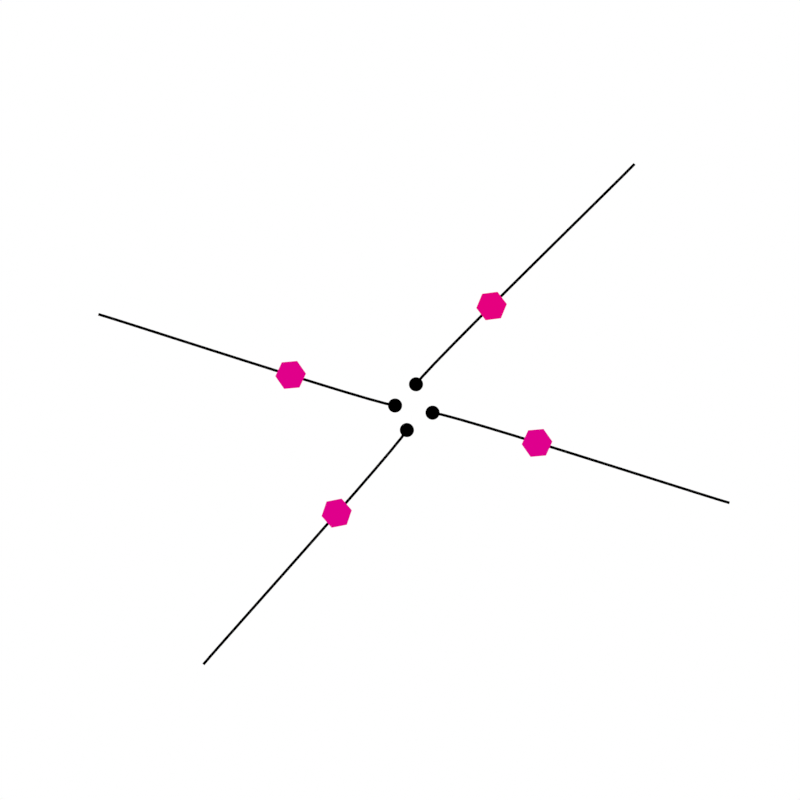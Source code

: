 # Source: spreadout_group.blend  (saved by Blender 3.5.10; exported with 4.5.12 LTS)
import bpy
from mathutils import Matrix  # noqa: F401  (used for matrix-valued properties, if any)

bpy.ops.wm.read_factory_settings(use_empty=True)
scene = bpy.context.scene
scene.name = 'Scene'

# ---- collections
col_collection = bpy.data.collections.new('Collection'); scene.collection.children.link(col_collection)

# ---- materials (node trees are filled in below, after node groups)
mat_sides = bpy.data.materials.new('sides')
mat_sides.use_transparent_shadow = False
mat_top = bpy.data.materials.new('top')
mat_top.use_transparent_shadow = False
mat_black = bpy.data.materials.new('black')
mat_black.use_transparent_shadow = False

# ---- material node trees
mat_sides.use_nodes = True; mat_sides.node_tree.nodes.clear()
_N = mat_sides.node_tree.nodes; _L = mat_sides.node_tree.links
n0 = _N.new('NodeFrame'); n0.name = 'Frame.001'; n0.location = (-1287, -17)
n0.width = 150
n1 = _N.new('NodeFrame'); n1.name = 'Frame'; n1.location = (-1234, 556)
n1.width = 150
n2 = _N.new('NodeFrame'); n2.name = 'Frame.002'; n2.location = (-821, 602)
n2.width = 459
n3 = _N.new('ShaderNodeOutputMaterial'); n3.name = 'Material Output'; n3.location = (910, 252)
n4 = _N.new('ShaderNodeObjectInfo'); n4.name = 'Object Info'; n4.location = (-1444, 425)
n5 = _N.new('ShaderNodeTexNoise'); n5.name = 'Noise Texture'; n5.location = (-1208, 444)
n5.inputs[2].default_value = 129.7
n5.inputs[3].default_value = 0.15
n6 = _N.new('ShaderNodeTexCoord'); n6.name = 'Texture Coordinate'; n6.location = (-1432, 183)
n7 = _N.new('ShaderNodeSeparateXYZ'); n7.name = 'Separate XYZ'; n7.location = (-1239, 147)
n8 = _N.new('ShaderNodeEmission'); n8.name = 'Emission'; n8.location = (720, 252)
n9 = _N.new('ShaderNodeValToRGB'); n9.name = 'ColorRamp'; n9.location = (-286, 345)
n9.color_ramp.hue_interpolation = 'FAR'
while len(n9.color_ramp.elements) > 1: n9.color_ramp.elements.remove(n9.color_ramp.elements[-1])
n9.color_ramp.elements[0].position = 0.0; n9.color_ramp.elements[0].color = (1.0, 0.0, 0.0, 1.0)
_e = n9.color_ramp.elements.new(1.0); _e.color = (0.0, 0.0, 1.0, 1.0)
n10 = _N.new('ShaderNodeMix'); n10.name = 'Mix.002'; n10.location = (-940, 427)
n10.clamp_factor = False
n11 = _N.new('ShaderNodeMath'); n11.name = 'Math'; n11.location = (-726, 422)
n11.operation = 'DIVIDE'
n11.inputs[1].default_value = 2.0
n12 = _N.new('ShaderNodeMath'); n12.name = 'Math.001'; n12.location = (-506, 419)
n13 = _N.new('ShaderNodeValue'); n13.name = 'Value'; n13.location = (-797, 198)
n13.outputs[0].default_value = 0.5
_L.new(n9.outputs[0], n8.inputs[0])
_L.new(n4.outputs[0], n5.inputs[0])
_L.new(n6.outputs[2], n7.inputs[0])
_L.new(n7.outputs[0], n10.inputs[6])
_L.new(n7.outputs[0], n10.inputs[3])
_L.new(n5.outputs[0], n10.inputs[2])
_L.new(n8.outputs[0], n3.inputs[0])
_L.new(n12.outputs[0], n9.inputs[0])
_L.new(n10.outputs[0], n11.inputs[0])
_L.new(n11.outputs[0], n12.inputs[0])
_L.new(n13.outputs[0], n12.inputs[1])
n3.is_active_output = True
mat_top.use_nodes = True; mat_top.node_tree.nodes.clear()
_N = mat_top.node_tree.nodes; _L = mat_top.node_tree.links
n0 = _N.new('NodeFrame'); n0.name = 'Frame.002'; n0.location = (-653, 723)
n0.width = 459
n1 = _N.new('NodeFrame'); n1.name = 'Frame'; n1.location = (-1067, 677)
n1.width = 150
n2 = _N.new('NodeFrame'); n2.name = 'Frame.001'; n2.location = (-1078, 126)
n2.width = 150
n3 = _N.new('NodeFrame'); n3.name = 'Frame.003'; n3.location = (-143, 205)
n3.width = 459
n4 = _N.new('ShaderNodeObjectInfo'); n4.name = 'Object Info'; n4.location = (-1277, 546)
n5 = _N.new('ShaderNodeTexCoord'); n5.name = 'Texture Coordinate'; n5.location = (-1264, 303)
n6 = _N.new('ShaderNodeSeparateXYZ'); n6.name = 'Separate XYZ'; n6.location = (-1072, 267)
n7 = _N.new('ShaderNodeValToRGB'); n7.name = 'ColorRamp'; n7.location = (-160, 465)
n7.color_ramp.hue_interpolation = 'FAR'
while len(n7.color_ramp.elements) > 1: n7.color_ramp.elements.remove(n7.color_ramp.elements[-1])
n7.color_ramp.elements[0].position = 0.0; n7.color_ramp.elements[0].color = (1.0, 0.0, 0.0, 1.0)
_e = n7.color_ramp.elements.new(1.0); _e.color = (0.0, 0.0, 1.0, 1.0)
n8 = _N.new('ShaderNodeMath'); n8.name = 'Math.001'; n8.location = (-339, 540)
n9 = _N.new('ShaderNodeMath'); n9.name = 'Math'; n9.location = (-558, 543)
n9.operation = 'DIVIDE'
n9.inputs[1].default_value = 2.0
n10 = _N.new('ShaderNodeMix'); n10.name = 'Mix.002'; n10.location = (-773, 547)
n10.clamp_factor = False
n11 = _N.new('ShaderNodeOutputMaterial'); n11.name = 'Material Output.001'; n11.location = (337, 490)
n12 = _N.new('ShaderNodeEmission'); n12.name = 'Emission'; n12.location = (147, 490)
n13 = _N.new('ShaderNodeTexNoise'); n13.name = 'Noise Texture'; n13.location = (-1041, 564)
n13.inputs[2].default_value = 129.7
n13.inputs[3].default_value = 0.15
n14 = _N.new('ShaderNodeValue'); n14.name = 'Value'; n14.location = (-630, 318)
n14.outputs[0].default_value = 0.0
_L.new(n7.outputs[0], n12.inputs[0])
_L.new(n4.outputs[0], n13.inputs[0])
_L.new(n5.outputs[2], n6.inputs[0])
_L.new(n6.outputs[0], n10.inputs[6])
_L.new(n6.outputs[0], n10.inputs[3])
_L.new(n13.outputs[0], n10.inputs[2])
_L.new(n12.outputs[0], n11.inputs[0])
_L.new(n10.outputs[0], n9.inputs[0])
_L.new(n9.outputs[0], n8.inputs[0])
_L.new(n14.outputs[0], n8.inputs[1])
_L.new(n8.outputs[0], n7.inputs[0])
n11.is_active_output = True
mat_black.use_nodes = True; mat_black.node_tree.nodes.clear()
_N = mat_black.node_tree.nodes; _L = mat_black.node_tree.links
n0 = _N.new('ShaderNodeOutputMaterial'); n0.name = 'Material Output'; n0.location = (300, 300)
n1 = _N.new('ShaderNodeEmission'); n1.name = 'Emission'; n1.location = (10, 300)
n1.inputs[0].default_value = (0.0, 0.0, 0.0, 1.0)
_L.new(n1.outputs[0], n0.inputs[0])
n0.is_active_output = True

# ---- world
world_world = bpy.data.worlds.new('World'); scene.world = world_world
world_world.use_nodes = True; world_world.node_tree.nodes.clear()
_N = world_world.node_tree.nodes; _L = world_world.node_tree.links
n0 = _N.new('ShaderNodeOutputWorld'); n0.name = 'World Output'; n0.location = (300, 300)
n1 = _N.new('ShaderNodeBackground'); n1.name = 'Background'; n1.location = (10, 300)
n1.inputs[0].default_value = (1.0, 1.0, 1.0, 1.0)
_L.new(n1.outputs[0], n0.inputs[0])
n0.is_active_output = True
world_world.color = (0.05088, 0.05088, 0.05088)
world_world.use_sun_shadow = False
world_world.sun_shadow_jitter_overblur = 0.0

# ---- cameras
cam_camera_001 = bpy.data.cameras.new('Camera.001')
cam_camera_001.clip_end = 406.1
cam_camera_001.lens = 19.99
cam_camera_001.show_limits = True
cam_camera_001.lens_unit = 'FOV'
cam_camera_001.dof.focus_distance = 5.0
cam_camera_010 = bpy.data.cameras.new('Camera.010')
cam_camera_010.clip_end = 740.5
cam_camera_010.lens = 19.99
cam_camera_010.show_limits = True
cam_camera_010.lens_unit = 'FOV'
cam_camera_010.dof.focus_distance = 5.0
cam_camera_011 = bpy.data.cameras.new('Camera.011')
cam_camera_011.clip_end = 517.3
cam_camera_011.lens = 19.99
cam_camera_011.show_limits = True
cam_camera_011.lens_unit = 'FOV'
cam_camera_011.dof.focus_distance = 5.0
cam_camera = bpy.data.cameras.new('Camera')
cam_camera.type = 'ORTHO'
cam_camera.ortho_scale = 29.0

# ---- meshes
me_cube = bpy.data.meshes.new('Cube')
me_cube.from_pydata([(0.0, 0.0, 0.0), (0.0, 0.0, 1.0), (0.0, 1.0, 0.0), (0.0, 1.0, 1.0), (1.0, 0.0, 0.0), (1.0, 0.0, 1.0), (1.0, 1.0, 0.0), (1.0, 1.0, 1.0)], [], [(0, 1, 3, 2), (2, 3, 7, 6), (6, 7, 5, 4), (4, 5, 1, 0), (2, 6, 4, 0), (7, 3, 1, 5)])
_uv = me_cube.uv_layers.new(name='UVMap')
_uv.uv.foreach_set('vector', [0.375, 0.0, 0.625, 0.0, 0.625, 0.25, 0.375, 0.25, 0.375, 0.25, 0.625, 0.25, 0.625, 0.5, 0.375, 0.5, 0.375, 0.5, 0.625, 0.5, 0.625, 0.75, 0.375, 0.75, 0.375, 0.75, 0.625, 0.75, 0.625, 1.0, 0.375, 1.0, 0.125, 0.5, 0.375, 0.5, 0.375, 0.75, 0.125, 0.75, 0.625, 0.5, 0.875, 0.5, 0.875, 0.75, 0.625, 0.75])
me_cube.update()
me_cylinder_002 = bpy.data.meshes.new('Cylinder.002')
me_cylinder_002.from_pydata([(-3.572e-09, 0.5588, 1.2e-08), (-3.572e-09, 0.5588, 1.8), (0.4839, 0.2794, 1.2e-08), (0.4839, 0.2794, 1.8), (0.4839, -0.2794, 1.2e-08), (0.4839, -0.2794, 1.8), (-3.572e-09, -0.5588, 1.2e-08), (-3.572e-09, -0.5588, 1.8), (-0.4839, -0.2794, 1.2e-08), (-0.4839, -0.2794, 1.8), (-0.4839, 0.2794, 1.2e-08), (-0.4839, 0.2794, 1.8)], [], [(0, 1, 3, 2), (2, 3, 5, 4), (4, 5, 7, 6), (6, 7, 9, 8), (8, 9, 11, 10), (10, 11, 1, 0), (3, 1, 11, 9, 7, 5)])
me_cylinder_002.polygons.foreach_set('material_index', [0, 0, 0, 0, 0, 0, 1])
_uv = me_cylinder_002.uv_layers.new(name='UVMap')
_uv.uv.foreach_set('vector', [0.27, 0.9343, 0.27, 0.9343, 0.27, 0.9343, 0.27, 0.9343, 0.02776, 0.9526, 0.02776, 0.9526, 0.02776, 0.9526, 0.02776, 0.9526, 0.9529, 0.9019, 0.9529, 0.9019, 0.9529, 0.9019, 0.9529, 0.9019, 0.1405, 0.9341, 0.1405, 0.9341, 0.1405, 0.9341, 0.1405, 0.9341, 0.5428, 0.9424, 0.5428, 0.9424, 0.5428, 0.9424, 0.5428, 0.9424, 0.7177, 0.9439, 0.7177, 0.9439, 0.7177, 0.9439, 0.7177, 0.9439, 0.3761, 0.9425, 0.3761, 0.9425, 0.3761, 0.9425, 0.3761, 0.9425, 0.3761, 0.9425, 0.3761, 0.9425])
me_cylinder_002.materials.append(mat_sides)
me_cylinder_002.materials.append(mat_top)
me_cylinder_002.update()
me_circle = bpy.data.meshes.new('Circle')
me_circle.from_pydata([(0.0, 1.0, 0.0), (-0.1951, 0.9808, 0.0), (-0.3827, 0.9239, 0.0), (-0.5556, 0.8315, 0.0), (-0.7071, 0.7071, 0.0), (-0.8315, 0.5556, 0.0), (-0.9239, 0.3827, 0.0), (-0.9808, 0.1951, 0.0), (-1.0, 0.0, 0.0), (-0.9808, -0.1951, 0.0), (-0.9239, -0.3827, 0.0), (-0.8315, -0.5556, 0.0), (-0.7071, -0.7071, 0.0), (-0.5556, -0.8315, 0.0), (-0.3827, -0.9239, 0.0), (-0.1951, -0.9808, 0.0), (0.0, -1.0, 0.0), (0.1951, -0.9808, 0.0), (0.3827, -0.9239, 0.0), (0.5556, -0.8315, 0.0), (0.7071, -0.7071, 0.0), (0.8315, -0.5556, 0.0), (0.9239, -0.3827, 0.0), (0.9808, -0.1951, 0.0), (1.0, 0.0, 0.0), (0.9808, 0.1951, 0.0), (0.9239, 0.3827, 0.0), (0.8315, 0.5556, 0.0), (0.7071, 0.7071, 0.0), (0.5556, 0.8315, 0.0), (0.3827, 0.9239, 0.0), (0.1951, 0.9808, 0.0)], [], [(1, 2, 3, 4, 5, 6, 7, 8, 9, 10, 11, 12, 13, 14, 15, 16, 17, 18, 19, 20, 21, 22, 23, 24, 25, 26, 27, 28, 29, 30, 31, 0)])
_uv = me_circle.uv_layers.new(name='UVMap')
_uv.uv.foreach_set('vector', [0.0, 0.0, 0.0, 0.0, 0.0, 0.0, 0.0, 0.0, 0.0, 0.0, 0.0, 0.0, 0.0, 0.0, 0.0, 0.0, 0.0, 0.0, 0.0, 0.0, 0.0, 0.0, 0.0, 0.0, 0.0, 0.0, 0.0, 0.0, 0.0, 0.0, 0.0, 0.0, 0.0, 0.0, 0.0, 0.0, 0.0, 0.0, 0.0, 0.0, 0.0, 0.0, 0.0, 0.0, 0.0, 0.0, 0.0, 0.0, 0.0, 0.0, 0.0, 0.0, 0.0, 0.0, 0.0, 0.0, 0.0, 0.0, 0.0, 0.0, 0.0, 0.0, 0.0, 0.0])
me_circle.materials.append(mat_black)
me_circle.update()
me_circle_001 = bpy.data.meshes.new('Circle.001')
me_circle_001.from_pydata([(0.0, 1.0, 0.0), (-0.1951, 0.9808, 0.0), (-0.3827, 0.9239, 0.0), (-0.5556, 0.8315, 0.0), (-0.7071, 0.7071, 0.0), (-0.8315, 0.5556, 0.0), (-0.9239, 0.3827, 0.0), (-0.9808, 0.1951, 0.0), (-1.0, 0.0, 0.0), (-0.9808, -0.1951, 0.0), (-0.9239, -0.3827, 0.0), (-0.8315, -0.5556, 0.0), (-0.7071, -0.7071, 0.0), (-0.5556, -0.8315, 0.0), (-0.3827, -0.9239, 0.0), (-0.1951, -0.9808, 0.0), (0.0, -1.0, 0.0), (0.1951, -0.9808, 0.0), (0.3827, -0.9239, 0.0), (0.5556, -0.8315, 0.0), (0.7071, -0.7071, 0.0), (0.8315, -0.5556, 0.0), (0.9239, -0.3827, 0.0), (0.9808, -0.1951, 0.0), (1.0, 0.0, 0.0), (0.9808, 0.1951, 0.0), (0.9239, 0.3827, 0.0), (0.8315, 0.5556, 0.0), (0.7071, 0.7071, 0.0), (0.5556, 0.8315, 0.0), (0.3827, 0.9239, 0.0), (0.1951, 0.9808, 0.0)], [], [(1, 2, 3, 4, 5, 6, 7, 8, 9, 10, 11, 12, 13, 14, 15, 16, 17, 18, 19, 20, 21, 22, 23, 24, 25, 26, 27, 28, 29, 30, 31, 0)])
_uv = me_circle_001.uv_layers.new(name='UVMap')
_uv.uv.foreach_set('vector', [0.0, 0.0, 0.0, 0.0, 0.0, 0.0, 0.0, 0.0, 0.0, 0.0, 0.0, 0.0, 0.0, 0.0, 0.0, 0.0, 0.0, 0.0, 0.0, 0.0, 0.0, 0.0, 0.0, 0.0, 0.0, 0.0, 0.0, 0.0, 0.0, 0.0, 0.0, 0.0, 0.0, 0.0, 0.0, 0.0, 0.0, 0.0, 0.0, 0.0, 0.0, 0.0, 0.0, 0.0, 0.0, 0.0, 0.0, 0.0, 0.0, 0.0, 0.0, 0.0, 0.0, 0.0, 0.0, 0.0, 0.0, 0.0, 0.0, 0.0, 0.0, 0.0, 0.0, 0.0])
me_circle_001.materials.append(mat_black)
me_circle_001.update()
me_circle_002 = bpy.data.meshes.new('Circle.002')
me_circle_002.from_pydata([(0.0, 1.0, 0.0), (-0.1951, 0.9808, 0.0), (-0.3827, 0.9239, 0.0), (-0.5556, 0.8315, 0.0), (-0.7071, 0.7071, 0.0), (-0.8315, 0.5556, 0.0), (-0.9239, 0.3827, 0.0), (-0.9808, 0.1951, 0.0), (-1.0, 0.0, 0.0), (-0.9808, -0.1951, 0.0), (-0.9239, -0.3827, 0.0), (-0.8315, -0.5556, 0.0), (-0.7071, -0.7071, 0.0), (-0.5556, -0.8315, 0.0), (-0.3827, -0.9239, 0.0), (-0.1951, -0.9808, 0.0), (0.0, -1.0, 0.0), (0.1951, -0.9808, 0.0), (0.3827, -0.9239, 0.0), (0.5556, -0.8315, 0.0), (0.7071, -0.7071, 0.0), (0.8315, -0.5556, 0.0), (0.9239, -0.3827, 0.0), (0.9808, -0.1951, 0.0), (1.0, 0.0, 0.0), (0.9808, 0.1951, 0.0), (0.9239, 0.3827, 0.0), (0.8315, 0.5556, 0.0), (0.7071, 0.7071, 0.0), (0.5556, 0.8315, 0.0), (0.3827, 0.9239, 0.0), (0.1951, 0.9808, 0.0)], [], [(1, 2, 3, 4, 5, 6, 7, 8, 9, 10, 11, 12, 13, 14, 15, 16, 17, 18, 19, 20, 21, 22, 23, 24, 25, 26, 27, 28, 29, 30, 31, 0)])
_uv = me_circle_002.uv_layers.new(name='UVMap')
_uv.uv.foreach_set('vector', [0.0, 0.0, 0.0, 0.0, 0.0, 0.0, 0.0, 0.0, 0.0, 0.0, 0.0, 0.0, 0.0, 0.0, 0.0, 0.0, 0.0, 0.0, 0.0, 0.0, 0.0, 0.0, 0.0, 0.0, 0.0, 0.0, 0.0, 0.0, 0.0, 0.0, 0.0, 0.0, 0.0, 0.0, 0.0, 0.0, 0.0, 0.0, 0.0, 0.0, 0.0, 0.0, 0.0, 0.0, 0.0, 0.0, 0.0, 0.0, 0.0, 0.0, 0.0, 0.0, 0.0, 0.0, 0.0, 0.0, 0.0, 0.0, 0.0, 0.0, 0.0, 0.0, 0.0, 0.0])
me_circle_002.materials.append(mat_black)
me_circle_002.update()
me_circle_003 = bpy.data.meshes.new('Circle.003')
me_circle_003.from_pydata([(0.0, 1.0, 0.0), (-0.1951, 0.9808, 0.0), (-0.3827, 0.9239, 0.0), (-0.5556, 0.8315, 0.0), (-0.7071, 0.7071, 0.0), (-0.8315, 0.5556, 0.0), (-0.9239, 0.3827, 0.0), (-0.9808, 0.1951, 0.0), (-1.0, 0.0, 0.0), (-0.9808, -0.1951, 0.0), (-0.9239, -0.3827, 0.0), (-0.8315, -0.5556, 0.0), (-0.7071, -0.7071, 0.0), (-0.5556, -0.8315, 0.0), (-0.3827, -0.9239, 0.0), (-0.1951, -0.9808, 0.0), (0.0, -1.0, 0.0), (0.1951, -0.9808, 0.0), (0.3827, -0.9239, 0.0), (0.5556, -0.8315, 0.0), (0.7071, -0.7071, 0.0), (0.8315, -0.5556, 0.0), (0.9239, -0.3827, 0.0), (0.9808, -0.1951, 0.0), (1.0, 0.0, 0.0), (0.9808, 0.1951, 0.0), (0.9239, 0.3827, 0.0), (0.8315, 0.5556, 0.0), (0.7071, 0.7071, 0.0), (0.5556, 0.8315, 0.0), (0.3827, 0.9239, 0.0), (0.1951, 0.9808, 0.0)], [], [(1, 2, 3, 4, 5, 6, 7, 8, 9, 10, 11, 12, 13, 14, 15, 16, 17, 18, 19, 20, 21, 22, 23, 24, 25, 26, 27, 28, 29, 30, 31, 0)])
_uv = me_circle_003.uv_layers.new(name='UVMap')
_uv.uv.foreach_set('vector', [0.0, 0.0, 0.0, 0.0, 0.0, 0.0, 0.0, 0.0, 0.0, 0.0, 0.0, 0.0, 0.0, 0.0, 0.0, 0.0, 0.0, 0.0, 0.0, 0.0, 0.0, 0.0, 0.0, 0.0, 0.0, 0.0, 0.0, 0.0, 0.0, 0.0, 0.0, 0.0, 0.0, 0.0, 0.0, 0.0, 0.0, 0.0, 0.0, 0.0, 0.0, 0.0, 0.0, 0.0, 0.0, 0.0, 0.0, 0.0, 0.0, 0.0, 0.0, 0.0, 0.0, 0.0, 0.0, 0.0, 0.0, 0.0, 0.0, 0.0, 0.0, 0.0, 0.0, 0.0])
me_circle_003.materials.append(mat_black)
me_circle_003.update()
me_circle_004 = bpy.data.meshes.new('Circle.004')
me_circle_004.from_pydata([(0.0, 1.0, 0.0), (-0.1951, 0.9808, 0.0), (-0.3827, 0.9239, 0.0), (-0.5556, 0.8315, 0.0), (-0.7071, 0.7071, 0.0), (-0.8315, 0.5556, 0.0), (-0.9239, 0.3827, 0.0), (-0.9808, 0.1951, 0.0), (-1.0, 0.0, 0.0), (-0.9808, -0.1951, 0.0), (-0.9239, -0.3827, 0.0), (-0.8315, -0.5556, 0.0), (-0.7071, -0.7071, 0.0), (-0.5556, -0.8315, 0.0), (-0.3827, -0.9239, 0.0), (-0.1951, -0.9808, 0.0), (0.0, -1.0, 0.0), (0.1951, -0.9808, 0.0), (0.3827, -0.9239, 0.0), (0.5556, -0.8315, 0.0), (0.7071, -0.7071, 0.0), (0.8315, -0.5556, 0.0), (0.9239, -0.3827, 0.0), (0.9808, -0.1951, 0.0), (1.0, 0.0, 0.0), (0.9808, 0.1951, 0.0), (0.9239, 0.3827, 0.0), (0.8315, 0.5556, 0.0), (0.7071, 0.7071, 0.0), (0.5556, 0.8315, 0.0), (0.3827, 0.9239, 0.0), (0.1951, 0.9808, 0.0)], [], [(1, 2, 3, 4, 5, 6, 7, 8, 9, 10, 11, 12, 13, 14, 15, 16, 17, 18, 19, 20, 21, 22, 23, 24, 25, 26, 27, 28, 29, 30, 31, 0)])
_uv = me_circle_004.uv_layers.new(name='UVMap')
_uv.uv.foreach_set('vector', [0.0, 0.0, 0.0, 0.0, 0.0, 0.0, 0.0, 0.0, 0.0, 0.0, 0.0, 0.0, 0.0, 0.0, 0.0, 0.0, 0.0, 0.0, 0.0, 0.0, 0.0, 0.0, 0.0, 0.0, 0.0, 0.0, 0.0, 0.0, 0.0, 0.0, 0.0, 0.0, 0.0, 0.0, 0.0, 0.0, 0.0, 0.0, 0.0, 0.0, 0.0, 0.0, 0.0, 0.0, 0.0, 0.0, 0.0, 0.0, 0.0, 0.0, 0.0, 0.0, 0.0, 0.0, 0.0, 0.0, 0.0, 0.0, 0.0, 0.0, 0.0, 0.0, 0.0, 0.0])
me_circle_004.materials.append(mat_black)
me_circle_004.update()

# ---- curves / text
cu_beziercurve_007 = bpy.data.curves.new('BezierCurve.007', 'CURVE')
cu_beziercurve_007.dimensions = '3D'
_sp = cu_beziercurve_007.splines.new('BEZIER'); _sp.bezier_points.add(1)
_sp.bezier_points.foreach_set('co', [0.0, 0.0, 0.0, 6.46, 9.212, 0.0])
_sp.bezier_points.foreach_set('handle_left', [-0.34, -0.8272, 0.0, 5.903, 8.381, 0.0])
_sp.bezier_points.foreach_set('handle_right', [0.2688, 0.654, 0.0, 7.017, 10.04, 0.0])
for _p, _l, _r in zip(_sp.bezier_points, ['ALIGNED', 'ALIGNED'], ['ALIGNED', 'ALIGNED']): _p.handle_left_type = _l; _p.handle_right_type = _r
_sp.order_u = 0
_sp.order_v = 0
cu_beziercurve_007.materials.append(mat_black)
cu_beziercurve_007.path_duration = 80
cu_beziercurve_007.use_path = True
cu_beziercurve_007.use_path_follow = True
cu_beziercurve_007.bevel_depth = 0.05
cu_beziercurve_007.eval_time = 28.0
cu_beziercurve_007.fill_mode = 'FULL'
cu_beziercurve_002 = bpy.data.curves.new('BezierCurve.002', 'CURVE')
cu_beziercurve_002.dimensions = '3D'
_sp = cu_beziercurve_002.splines.new('BEZIER'); _sp.bezier_points.add(1)
_sp.bezier_points.foreach_set('co', [0.0, 0.0, 0.0, 6.46, 9.212, 0.0])
_sp.bezier_points.foreach_set('handle_left', [-0.34, -0.8272, 0.0, 5.903, 8.381, 0.0])
_sp.bezier_points.foreach_set('handle_right', [0.2688, 0.654, 0.0, 7.017, 10.04, 0.0])
for _p, _l, _r in zip(_sp.bezier_points, ['ALIGNED', 'ALIGNED'], ['ALIGNED', 'ALIGNED']): _p.handle_left_type = _l; _p.handle_right_type = _r
_sp.order_u = 0
_sp.order_v = 0
cu_beziercurve_002.materials.append(mat_black)
cu_beziercurve_002.path_duration = 80
cu_beziercurve_002.use_path = True
cu_beziercurve_002.use_path_follow = True
cu_beziercurve_002.bevel_depth = 0.05
cu_beziercurve_002.eval_time = 28.0
cu_beziercurve_002.fill_mode = 'FULL'
cu_beziercurve_003 = bpy.data.curves.new('BezierCurve.003', 'CURVE')
cu_beziercurve_003.dimensions = '3D'
_sp = cu_beziercurve_003.splines.new('BEZIER'); _sp.bezier_points.add(1)
_sp.bezier_points.foreach_set('co', [0.0, 0.0, 0.0, 6.46, 9.212, 0.0])
_sp.bezier_points.foreach_set('handle_left', [-0.34, -0.8272, 0.0, 5.903, 8.381, 0.0])
_sp.bezier_points.foreach_set('handle_right', [0.2688, 0.654, 0.0, 7.017, 10.04, 0.0])
for _p, _l, _r in zip(_sp.bezier_points, ['ALIGNED', 'ALIGNED'], ['ALIGNED', 'ALIGNED']): _p.handle_left_type = _l; _p.handle_right_type = _r
_sp.order_u = 0
_sp.order_v = 0
cu_beziercurve_003.materials.append(mat_black)
cu_beziercurve_003.path_duration = 80
cu_beziercurve_003.use_path = True
cu_beziercurve_003.use_path_follow = True
cu_beziercurve_003.bevel_depth = 0.05
cu_beziercurve_003.eval_time = 28.0
cu_beziercurve_003.fill_mode = 'FULL'
cu_beziercurve_005 = bpy.data.curves.new('BezierCurve.005', 'CURVE')
cu_beziercurve_005.dimensions = '3D'
_sp = cu_beziercurve_005.splines.new('BEZIER'); _sp.bezier_points.add(1)
_sp.bezier_points.foreach_set('co', [0.0, 0.0, 0.0, 6.46, 9.212, 0.0])
_sp.bezier_points.foreach_set('handle_left', [-0.34, -0.8272, 0.0, 5.903, 8.381, 0.0])
_sp.bezier_points.foreach_set('handle_right', [0.2688, 0.654, 0.0, 7.017, 10.04, 0.0])
for _p, _l, _r in zip(_sp.bezier_points, ['ALIGNED', 'ALIGNED'], ['ALIGNED', 'ALIGNED']): _p.handle_left_type = _l; _p.handle_right_type = _r
_sp.order_u = 0
_sp.order_v = 0
cu_beziercurve_005.materials.append(mat_black)
cu_beziercurve_005.path_duration = 80
cu_beziercurve_005.use_path = True
cu_beziercurve_005.use_path_follow = True
cu_beziercurve_005.bevel_depth = 0.05
cu_beziercurve_005.eval_time = 28.0
cu_beziercurve_005.fill_mode = 'FULL'

# ---- objects
ob_boundary = bpy.data.objects.new('boundary', me_cube)
ob_uav2 = bpy.data.objects.new('uav2', cam_camera_001)
ob_uav1 = bpy.data.objects.new('uav1', cam_camera_010)
ob_uav3 = bpy.data.objects.new('uav3', cam_camera_011)
ob_actor_004 = bpy.data.objects.new('actor.004', me_cylinder_002)
ob_beziercurve_004 = bpy.data.objects.new('BezierCurve.004', cu_beziercurve_007)
ob_actor_001 = bpy.data.objects.new('actor.001', me_cylinder_002)
ob_beziercurve_001 = bpy.data.objects.new('BezierCurve.001', cu_beziercurve_002)
ob_actor_002 = bpy.data.objects.new('actor.002', me_cylinder_002)
ob_beziercurve_002 = bpy.data.objects.new('BezierCurve.002', cu_beziercurve_003)
ob_actor_003 = bpy.data.objects.new('actor.003', me_cylinder_002)
ob_beziercurve_003 = bpy.data.objects.new('BezierCurve.003', cu_beziercurve_005)
ob_start_mark = bpy.data.objects.new('start_mark', me_circle)
ob_start_mark_001 = bpy.data.objects.new('start_mark.001', me_circle_001)
ob_start_mark_002 = bpy.data.objects.new('start_mark.002', me_circle_002)
ob_start_mark_003 = bpy.data.objects.new('start_mark.003', me_circle_003)
ob_start_mark_004 = bpy.data.objects.new('start_mark.004', me_circle_004)
ob_camera = bpy.data.objects.new('Camera', cam_camera)

# ---- transforms, parenting, visibility, modifiers, constraints
ob_boundary.location = (0.0, 0.0, 0.0)
ob_boundary.scale = (29.0, 29.0, 29.0)
ob_boundary.hide_render = True
ob_boundary.display_type = 'WIRE'
ob_uav2.location = (26.0, 17.0, 5.0)
ob_uav2.rotation_euler = (1.222, 0.0, 1.571)
ob_uav2.show_name = True
ob_uav1.location = (25.0, 23.0, 5.0)
ob_uav1.rotation_euler = (1.222, 0.0, 2.356)
ob_uav1.show_name = True
ob_uav3.location = (24.0, 13.0, 5.0)
ob_uav3.rotation_euler = (1.222, 0.0, 0.7854)
ob_uav3.show_name = True
ob_actor_004.parent = ob_beziercurve_004
ob_actor_004.matrix_parent_inverse = Matrix(((0.9249, -0.3802, 4.115e-08, -11.9), (0.3802, 0.9249, 9.926e-08, -14.37), (-7.58e-08, -7.616e-08, 1.0, 1.917e-06), (0.0, -0.0, -0.0, 1.0)))
ob_actor_004.location = (16.48, 8.769, 0.0)
_vg = ob_actor_004.vertex_groups.new(name='Group')
ob_beziercurve_004.location = (16.2, 16.24, 0.0)
ob_beziercurve_004.rotation_euler = (0.0, -0.0, -0.1698)
ob_actor_001.parent = ob_beziercurve_001
ob_actor_001.matrix_parent_inverse = Matrix(((0.9249, -0.3802, 4.115e-08, -11.9), (0.3802, 0.9249, 9.926e-08, -14.37), (-7.58e-08, -7.616e-08, 1.0, 1.917e-06), (0.0, -0.0, -0.0, 1.0)))
ob_actor_001.location = (16.48, 8.769, 0.0)
_vg = ob_actor_001.vertex_groups.new(name='Group')
ob_beziercurve_001.location = (15.44, 15.47, 0.0)
ob_beziercurve_001.rotation_euler = (0.0, -0.0, 1.884)
ob_actor_002.parent = ob_beziercurve_002
ob_actor_002.matrix_parent_inverse = Matrix(((0.9249, -0.3802, 4.115e-08, -11.9), (0.3802, 0.9249, 9.926e-08, -14.37), (-7.58e-08, -7.616e-08, 1.0, 1.917e-06), (0.0, -0.0, -0.0, 1.0)))
ob_actor_002.location = (16.48, 8.769, 0.0)
_vg = ob_actor_002.vertex_groups.new(name='Group')
ob_beziercurve_002.location = (15.87, 14.58, -0.02775)
ob_beziercurve_002.rotation_euler = (0.0, -0.0, 3.038)
ob_actor_003.parent = ob_beziercurve_003
ob_actor_003.matrix_parent_inverse = Matrix(((0.9249, -0.3802, 4.115e-08, -11.9), (0.3802, 0.9249, 9.926e-08, -14.37), (-7.58e-08, -7.616e-08, 1.0, 1.917e-06), (0.0, -0.0, -0.0, 1.0)))
ob_actor_003.location = (16.48, 8.769, 0.0)
_vg = ob_actor_003.vertex_groups.new(name='Group')
ob_beziercurve_003.location = (16.8, 15.21, -0.02775)
ob_beziercurve_003.rotation_euler = (0.0, -0.0, 5.029)
ob_start_mark.location = (46.43, 6.635, 0.0)
ob_start_mark.scale = (0.2574, 0.2574, 0.2574)
ob_start_mark_001.location = (15.44, 15.47, 0.0)
ob_start_mark_001.scale = (0.2574, 0.2574, 0.2574)
ob_start_mark_002.location = (15.87, 14.58, -0.02775)
ob_start_mark_002.scale = (0.2574, 0.2574, 0.2574)
ob_start_mark_003.location = (16.8, 15.21, -0.02775)
ob_start_mark_003.scale = (0.2574, 0.2574, 0.2574)
ob_start_mark_004.location = (16.2, 16.24, 0.0)
ob_start_mark_004.scale = (0.2574, 0.2574, 0.2574)
ob_camera.location = (15.62, 15.67, 28.05)

# ---- collection membership
col_collection.objects.link(ob_boundary)
col_collection.objects.link(ob_uav2)
col_collection.objects.link(ob_uav1)
col_collection.objects.link(ob_uav3)
col_collection.objects.link(ob_actor_004)
col_collection.objects.link(ob_beziercurve_004)
col_collection.objects.link(ob_actor_001)
col_collection.objects.link(ob_beziercurve_001)
col_collection.objects.link(ob_actor_002)
col_collection.objects.link(ob_beziercurve_002)
col_collection.objects.link(ob_actor_003)
col_collection.objects.link(ob_beziercurve_003)
col_collection.objects.link(ob_start_mark)
col_collection.objects.link(ob_start_mark_001)
col_collection.objects.link(ob_start_mark_002)
col_collection.objects.link(ob_start_mark_003)
col_collection.objects.link(ob_start_mark_004)
col_collection.objects.link(ob_camera)

# ---- scene / render settings (as saved in the file)
scene.camera = ob_camera
scene.frame_start = 1; scene.frame_end = 80; scene.frame_set(28)
scene.render.engine = 'BLENDER_EEVEE_NEXT'
scene.render.resolution_x = 1080
scene.render.fps = 10
scene.render.filter_size = 0.0
scene.render.use_border = True
scene.render.use_crop_to_border = True
scene.render.use_compositing = False
scene.cycles.sampling_pattern = 'TABULATED_SOBOL'
scene.cycles.use_light_tree = False
scene.eevee.taa_samples = 1
scene.eevee.taa_render_samples = 42
scene.view_settings.view_transform = 'Standard'
bpy.context.view_layer.update()
